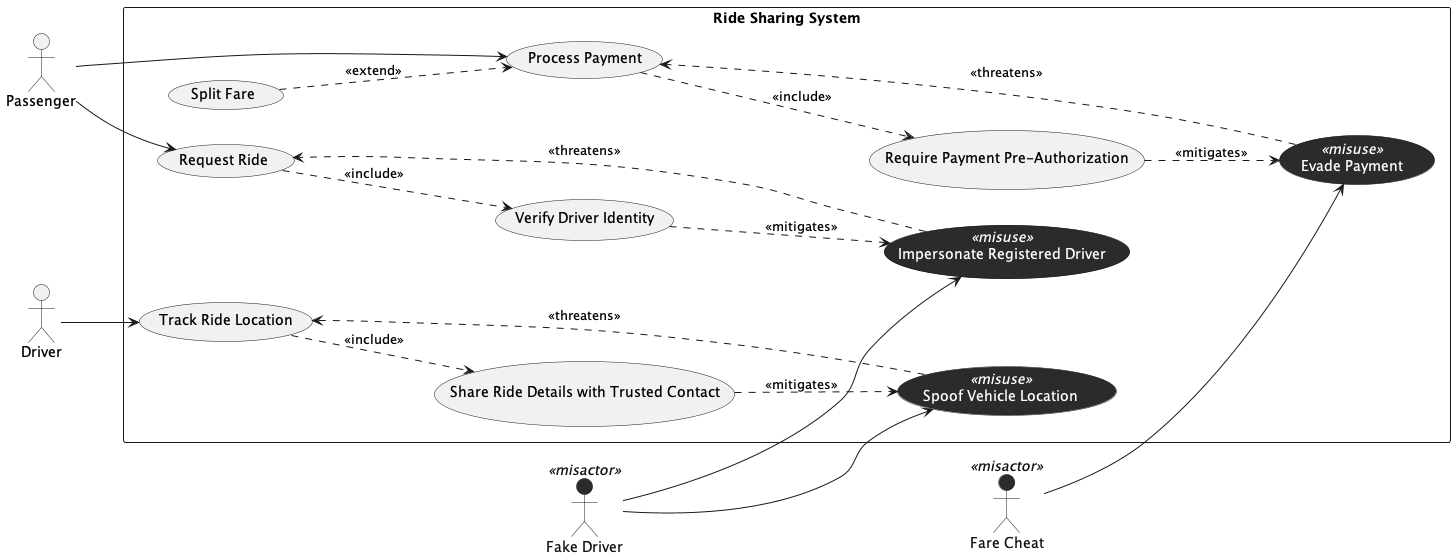

The diagram above was rendered by PlantUML. Its source (embedded in the PNG):
@startuml
left to right direction
skinparam packageStyle rectangle

' ===== Styling =====
' Misuse cases: dark fill, white text (incl. stereotype)
skinparam usecase<<misuse>> {
  BackgroundColor #2B2B2B
  BorderColor #1A1A1A
  FontColor #FFFFFF
  StereotypeFontColor #FFFFFF
}

' Misactors: dark stickman, BUT label sits outside on white background in many renderers.
' So force the LABEL text to be dark (readable on white), while keeping the actor dark.
skinparam actor<<misactor>> {
  BackgroundColor #2B2B2B
  BorderColor #1A1A1A
  FontColor #111111
  StereotypeFontColor #111111
}

' ===== Actors & Misactors =====
actor Passenger
actor Driver

actor "Fake Driver" as FakeDriver <<misactor>>
actor "Fare Cheat" as FareCheat <<misactor>>

rectangle "Ride Sharing System" {

  ' ===== Legitimate Use Cases =====
  usecase "Request Ride" as UC_Request
  usecase "Process Payment" as UC_Payment
  usecase "Track Ride Location" as UC_Track

  ' ===== Extending Use Case =====
  usecase "Split Fare" as UC_Split

  ' ===== Security Use Cases =====
  usecase "Verify Driver Identity" as SUC_Verify
  usecase "Share Ride Details with Trusted Contact" as SUC_Share
  usecase "Require Payment Pre-Authorization" as SUC_PreAuth

  ' ===== Misuse Cases =====
  usecase "Impersonate Registered Driver" as MUC_Impersonate <<misuse>>
  usecase "Spoof Vehicle Location" as MUC_Spoof <<misuse>>
  usecase "Evade Payment" as MUC_Evade <<misuse>>
}

' ===== Initiation Associations =====
Passenger --> UC_Request
Passenger --> UC_Payment
Driver --> UC_Track

' ===== Include Relationships =====
UC_Request ..> SUC_Verify : <<include>>
UC_Track ..> SUC_Share : <<include>>
UC_Payment ..> SUC_PreAuth : <<include>>

' ===== Extend Relationship =====
UC_Split ..> UC_Payment : <<extend>>

' ===== Misactor Associations =====
FakeDriver --> MUC_Impersonate
FakeDriver --> MUC_Spoof
FareCheat --> MUC_Evade

' ===== Threatens Relationships =====
MUC_Impersonate ..> UC_Request : <<threatens>>
MUC_Spoof ..> UC_Track : <<threatens>>
MUC_Evade ..> UC_Payment : <<threatens>>

' ===== Mitigates Relationships =====
SUC_Verify ..> MUC_Impersonate : <<mitigates>>
SUC_Share ..> MUC_Spoof : <<mitigates>>
SUC_PreAuth ..> MUC_Evade : <<mitigates>>

@enduml